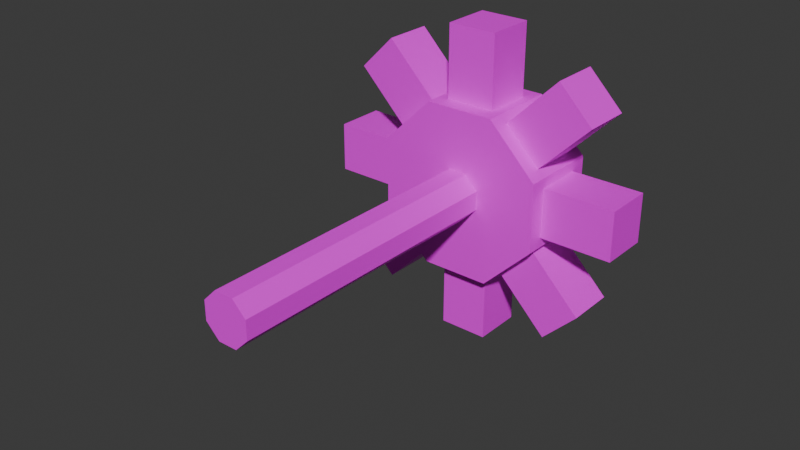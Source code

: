 # Source: coil.blend  (saved by Blender 4.5.90; exported with 4.5.12 LTS)
import bpy
from mathutils import Matrix  # noqa: F401  (used for matrix-valued properties, if any)

bpy.ops.wm.read_factory_settings(use_empty=True)
scene = bpy.context.scene
scene.name = 'Scene'

# ---- collections
col_collection = bpy.data.collections.new('Collection'); scene.collection.children.link(col_collection)

# ---- images (referenced by path relative to the original .blend; pixels are not part of the script)
import os
ASSET_DIR = os.environ.get("B2B_ASSET_DIR", "")  # directory of the original .blend (textures are referenced by path, not embedded)
HERE = os.path.dirname(os.path.abspath(__file__))  # packed textures are extracted next to this script under _unpacked/

def load_image(name, relpath, width, height, colorspace="sRGB"):
    """Load a texture the original file referenced (path relative to the .blend, or extracted next to this script)."""
    p = next((c for c in (os.path.join(HERE, relpath), os.path.join(ASSET_DIR, relpath)) if relpath and os.path.exists(c)), "")
    if p:
        img = bpy.data.images.load(p, check_existing=True)
        img.name = name
    else:  # same state as the original file: an image datablock whose file is absent (Cycles renders it pink)
        img = bpy.data.images.new(name, width, height)
        img.source = "FILE"
        img.filepath = "//" + (relpath or name)
    img.colorspace_settings.name = colorspace
    return img
img_coil_png = load_image('coil.png', 'coil.png', 1024, 1024, 'sRGB')
img_coil_axis_png = load_image('coil_axis.png', 'coil_axis.png', 1024, 1024, 'sRGB')

# ---- materials (node trees are filled in below, after node groups)
mat_body = bpy.data.materials.new('body')
mat_body.alpha_threshold = 0.0
mat_body.roughness = 0.5
mat_body.line_color = (0.0, 0.0, 0.0, 1.0)
mat_axis = bpy.data.materials.new('axis')

# ---- material node trees
mat_body.use_nodes = True; mat_body.node_tree.nodes.clear()
_N = mat_body.node_tree.nodes; _L = mat_body.node_tree.links
n0 = _N.new('ShaderNodeOutputMaterial'); n0.name = 'Material Output'; n0.location = (200, 100)
n1 = _N.new('ShaderNodeBsdfPrincipled'); n1.name = 'Principled BSDF'; n1.location = (-200, 100)
n1.inputs[3].default_value = 1.45
n2 = _N.new('ShaderNodeTexImage'); n2.name = '图像纹理'; n2.location = (-490, 75)
n2.image = img_coil_png
n2.interpolation = 'Closest'
_L.new(n1.outputs[0], n0.inputs[0])
_L.new(n2.outputs[0], n1.inputs[0])
n0.is_active_output = True
mat_axis.use_nodes = True; mat_axis.node_tree.nodes.clear()
_N = mat_axis.node_tree.nodes; _L = mat_axis.node_tree.links
n0 = _N.new('ShaderNodeBsdfPrincipled'); n0.name = '原理化 BSDF'; n0.location = (-200, 100)
n1 = _N.new('ShaderNodeOutputMaterial'); n1.name = '材质输出'; n1.location = (200, 100)
n2 = _N.new('ShaderNodeTexImage'); n2.name = '图像纹理'; n2.location = (-490, 75)
n2.image = img_coil_axis_png
n2.interpolation = 'Closest'
_L.new(n0.outputs[0], n1.inputs[0])
_L.new(n2.outputs[0], n0.inputs[0])
n1.is_active_output = True

# ---- world
world_world = bpy.data.worlds.new('World'); scene.world = world_world
world_world.use_nodes = True; world_world.node_tree.nodes.clear()
_N = world_world.node_tree.nodes; _L = world_world.node_tree.links
n0 = _N.new('ShaderNodeOutputWorld'); n0.name = 'World Output'; n0.location = (200, 100)
n1 = _N.new('ShaderNodeBackground'); n1.name = 'Background'; n1.location = (-200, 100)
n1.inputs[0].default_value = (0.05088, 0.05088, 0.05088, 1.0)
_L.new(n1.outputs[0], n0.inputs[0])
n0.is_active_output = True
world_world.color = (0.05088, 0.05088, 0.05088)
world_world.sun_shadow_jitter_overblur = 0.0

# ---- meshes
me_cube = bpy.data.meshes.new('Cube')
me_cube.from_pydata([(-0.25, -8.879e-09, 1.49e-08), (-0.25, 0.2105, 0.5081), (-0.25, -0.2105, 0.5081), (0.25, 0.2105, 0.5081), (0.25, -7.984e-12, 0.0), (0.25, -0.2105, 0.5081), (-0.15, -0.15, 0.5081), (0.15, -0.15, 0.5081), (-0.15, 0.15, 0.5081), (0.15, 0.15, 0.5081), (-0.15, 0.15, 0.9481), (-0.15, -0.15, 0.9481), (0.15, -0.15, 0.9481), (0.15, 0.15, 0.9481), (-0.25, -1.682e-08, 4.258e-09), (-0.25, -0.2105, 0.5081), (-0.25, -0.5081, 0.2105), (0.25, -0.2105, 0.5081), (0.25, -5.646e-12, -5.646e-12), (0.25, -0.5081, 0.2105), (-0.15, -0.4654, 0.2532), (0.15, -0.4654, 0.2532), (-0.15, -0.2532, 0.4654), (0.15, -0.2532, 0.4654), (-0.15, -0.5644, 0.7765), (-0.15, -0.7765, 0.5644), (0.15, -0.7765, 0.5644), (0.15, -0.5644, 0.7765), (-0.25, -1.49e-08, -8.879e-09), (-0.25, -0.5081, 0.2105), (-0.25, -0.5081, -0.2105), (0.25, -0.5081, 0.2105), (0.25, 0.0, -7.984e-12), (0.25, -0.5081, -0.2105), (-0.15, -0.5081, -0.15), (0.15, -0.5081, -0.15), (-0.15, -0.5081, 0.15), (0.15, -0.5081, 0.15), (-0.15, -0.9481, 0.15), (-0.15, -0.9481, -0.15), (0.15, -0.9481, -0.15), (0.15, -0.9481, 0.15), (-0.25, -4.258e-09, -1.682e-08), (-0.25, -0.5081, -0.2105), (-0.25, -0.2105, -0.5081), (0.25, -0.5081, -0.2105), (0.25, 5.646e-12, -5.646e-12), (0.25, -0.2105, -0.5081), (-0.15, -0.2532, -0.4654), (0.15, -0.2532, -0.4654), (-0.15, -0.4654, -0.2532), (0.15, -0.4654, -0.2532), (-0.15, -0.7765, -0.5644), (-0.15, -0.5644, -0.7765), (0.15, -0.5644, -0.7765), (0.15, -0.7765, -0.5644), (-0.25, 8.879e-09, -1.49e-08), (-0.25, -0.2105, -0.5081), (-0.25, 0.2105, -0.5081), (0.25, -0.2105, -0.5081), (0.25, 7.984e-12, 0.0), (0.25, 0.2105, -0.5081), (-0.15, 0.15, -0.5081), (0.15, 0.15, -0.5081), (-0.15, -0.15, -0.5081), (0.15, -0.15, -0.5081), (-0.15, -0.15, -0.9481), (-0.15, 0.15, -0.9481), (0.15, 0.15, -0.9481), (0.15, -0.15, -0.9481), (-0.25, 1.682e-08, -4.258e-09), (-0.25, 0.2105, -0.5081), (-0.25, 0.5081, -0.2105), (0.25, 0.2105, -0.5081), (0.25, 5.646e-12, 5.646e-12), (0.25, 0.5081, -0.2105), (-0.15, 0.4654, -0.2532), (0.15, 0.4654, -0.2532), (-0.15, 0.2532, -0.4654), (0.15, 0.2532, -0.4654), (-0.15, 0.5644, -0.7765), (-0.15, 0.7765, -0.5644), (0.15, 0.7765, -0.5644), (0.15, 0.5644, -0.7765), (-0.25, 1.49e-08, 8.879e-09), (-0.25, 0.5081, -0.2105), (-0.25, 0.5081, 0.2105), (0.25, 0.5081, -0.2105), (0.25, 0.0, 7.984e-12), (0.25, 0.5081, 0.2105), (-0.15, 0.5081, 0.15), (0.15, 0.5081, 0.15), (-0.15, 0.5081, -0.15), (0.15, 0.5081, -0.15), (-0.15, 0.9481, -0.15), (-0.15, 0.9481, 0.15), (0.15, 0.9481, 0.15), (0.15, 0.9481, -0.15), (-0.25, 4.258e-09, 1.682e-08), (-0.25, 0.5081, 0.2105), (-0.25, 0.2105, 0.5081), (0.25, 0.5081, 0.2105), (0.25, -5.646e-12, 5.646e-12), (0.25, 0.2105, 0.5081), (-0.15, 0.2532, 0.4654), (0.15, 0.2532, 0.4654), (-0.15, 0.4654, 0.2532), (0.15, 0.4654, 0.2532), (-0.15, 0.7765, 0.5644), (-0.15, 0.5644, 0.7765), (0.15, 0.5644, 0.7765), (0.15, 0.7765, 0.5644), (-0.5, 0.1386, 0.0574), (2.0, 0.1386, 0.0574), (-0.5, 0.1386, -0.0574), (2.0, 0.1386, -0.0574), (-0.5, 0.0574, -0.1386), (2.0, 0.0574, -0.1386), (-0.5, -0.0574, -0.1386), (2.0, -0.0574, -0.1386), (-0.5, -0.1386, -0.0574), (2.0, -0.1386, -0.0574), (-0.5, -0.1386, 0.0574), (2.0, -0.1386, 0.0574), (-0.5, -0.0574, 0.1386), (2.0, -0.0574, 0.1386), (-0.5, 0.0574, 0.1386), (2.0, 0.0574, 0.1386)], [], [(0, 2, 1), (4, 3, 5), (1, 2, 5, 3), (11, 12, 13, 10), (9, 8, 10, 13), (6, 7, 12, 11), (7, 9, 13, 12), (8, 6, 11, 10), (14, 16, 15), (18, 17, 19), (15, 16, 19, 17), (25, 26, 27, 24), (23, 22, 24, 27), (20, 21, 26, 25), (21, 23, 27, 26), (22, 20, 25, 24), (28, 30, 29), (32, 31, 33), (29, 30, 33, 31), (39, 40, 41, 38), (37, 36, 38, 41), (34, 35, 40, 39), (35, 37, 41, 40), (36, 34, 39, 38), (42, 44, 43), (46, 45, 47), (43, 44, 47, 45), (53, 54, 55, 52), (51, 50, 52, 55), (48, 49, 54, 53), (49, 51, 55, 54), (50, 48, 53, 52), (56, 58, 57), (60, 59, 61), (57, 58, 61, 59), (67, 68, 69, 66), (65, 64, 66, 69), (62, 63, 68, 67), (63, 65, 69, 68), (64, 62, 67, 66), (70, 72, 71), (74, 73, 75), (71, 72, 75, 73), (81, 82, 83, 80), (79, 78, 80, 83), (76, 77, 82, 81), (77, 79, 83, 82), (78, 76, 81, 80), (84, 86, 85), (88, 87, 89), (85, 86, 89, 87), (95, 96, 97, 94), (93, 92, 94, 97), (90, 91, 96, 95), (91, 93, 97, 96), (92, 90, 95, 94), (98, 100, 99), (102, 101, 103), (99, 100, 103, 101), (109, 110, 111, 108), (107, 106, 108, 111), (104, 105, 110, 109), (105, 107, 111, 110), (106, 104, 109, 108), (112, 113, 115, 114), (114, 115, 117, 116), (116, 117, 119, 118), (118, 119, 121, 120), (120, 121, 123, 122), (122, 123, 125, 124), (115, 113, 127, 125, 123, 121, 119, 117), (124, 125, 127, 126), (126, 127, 113, 112), (112, 114, 116, 118, 120, 122, 124, 126)])
me_cube.polygons.foreach_set('material_index', [0, 0, 0, 0, 0, 0, 0, 0, 0, 0, 0, 0, 0, 0, 0, 0, 0, 0, 0, 0, 0, 0, 0, 0, 0, 0, 0, 0, 0, 0, 0, 0, 0, 0, 0, 0, 0, 0, 0, 0, 0, 0, 0, 0, 0, 0, 0, 0, 0, 0, 0, 0, 0, 0, 0, 0, 0, 0, 0, 0, 0, 0, 0, 0, 1, 1, 1, 1, 1, 1, 1, 1, 1, 1])
_uv = me_cube.uv_layers.new(name='UVMap')
_uv.uv.foreach_set('vector', [0.25, 1.0, 0.0625, 0.5, 0.4375, 0.5, 0.25, 1.0, 0.0625, 0.5, 0.4375, 0.5, 9e-15, 0.5, 0.5, 0.5, 0.5, 1.0, 4.57e-08, 1.0, 0.0, 0.0, 0.5, 0.0, 0.5, 0.5, 0.0, 0.5, 0.8516, 1.0, 0.5, 1.0, 0.5, 0.5, 0.8516, 0.5, 0.8516, 1.0, 0.5, 1.0, 0.5, 0.5, 0.8516, 0.5, 0.8516, 1.0, 0.5, 1.0, 0.5, 0.5, 0.8516, 0.5, 0.8516, 1.0, 0.5, 1.0, 0.5, 0.5, 0.8516, 0.5, 0.25, 1.0, 0.0625, 0.5, 0.4375, 0.5, 0.25, 1.0, 0.0625, 0.5, 0.4375, 0.5, 9e-15, 0.5, 0.5, 0.5, 0.5, 1.0, 4.57e-08, 1.0, 0.0, 0.0, 0.5, 0.0, 0.5, 0.5, 0.0, 0.5, 0.8516, 1.0, 0.5, 1.0, 0.5, 0.5, 0.8516, 0.5, 0.8516, 1.0, 0.5, 1.0, 0.5, 0.5, 0.8516, 0.5, 0.8516, 1.0, 0.5, 1.0, 0.5, 0.5, 0.8516, 0.5, 0.8516, 1.0, 0.5, 1.0, 0.5, 0.5, 0.8516, 0.5, 0.25, 1.0, 0.0625, 0.5, 0.4375, 0.5, 0.25, 1.0, 0.0625, 0.5, 0.4375, 0.5, 9e-15, 0.5, 0.5, 0.5, 0.5, 1.0, 4.57e-08, 1.0, 0.0, 0.0, 0.5, 0.0, 0.5, 0.5, 0.0, 0.5, 0.8516, 1.0, 0.5, 1.0, 0.5, 0.5, 0.8516, 0.5, 0.8516, 1.0, 0.5, 1.0, 0.5, 0.5, 0.8516, 0.5, 0.8516, 1.0, 0.5, 1.0, 0.5, 0.5, 0.8516, 0.5, 0.8516, 1.0, 0.5, 1.0, 0.5, 0.5, 0.8516, 0.5, 0.25, 1.0, 0.0625, 0.5, 0.4375, 0.5, 0.25, 1.0, 0.0625, 0.5, 0.4375, 0.5, 9e-15, 0.5, 0.5, 0.5, 0.5, 1.0, 4.57e-08, 1.0, 0.0, 0.0, 0.5, 0.0, 0.5, 0.5, 0.0, 0.5, 0.8516, 1.0, 0.5, 1.0, 0.5, 0.5, 0.8516, 0.5, 0.8516, 1.0, 0.5, 1.0, 0.5, 0.5, 0.8516, 0.5, 0.8516, 1.0, 0.5, 1.0, 0.5, 0.5, 0.8516, 0.5, 0.8516, 1.0, 0.5, 1.0, 0.5, 0.5, 0.8516, 0.5, 0.25, 1.0, 0.0625, 0.5, 0.4375, 0.5, 0.25, 1.0, 0.0625, 0.5, 0.4375, 0.5, 9e-15, 0.5, 0.5, 0.5, 0.5, 1.0, 4.57e-08, 1.0, 0.0, 0.0, 0.5, 0.0, 0.5, 0.5, 0.0, 0.5, 0.8516, 1.0, 0.5, 1.0, 0.5, 0.5, 0.8516, 0.5, 0.8516, 1.0, 0.5, 1.0, 0.5, 0.5, 0.8516, 0.5, 0.8516, 1.0, 0.5, 1.0, 0.5, 0.5, 0.8516, 0.5, 0.8516, 1.0, 0.5, 1.0, 0.5, 0.5, 0.8516, 0.5, 0.25, 1.0, 0.0625, 0.5, 0.4375, 0.5, 0.25, 1.0, 0.0625, 0.5, 0.4375, 0.5, 9e-15, 0.5, 0.5, 0.5, 0.5, 1.0, 4.57e-08, 1.0, 0.0, 0.0, 0.5, 0.0, 0.5, 0.5, 0.0, 0.5, 0.8516, 1.0, 0.5, 1.0, 0.5, 0.5, 0.8516, 0.5, 0.8516, 1.0, 0.5, 1.0, 0.5, 0.5, 0.8516, 0.5, 0.8516, 1.0, 0.5, 1.0, 0.5, 0.5, 0.8516, 0.5, 0.8516, 1.0, 0.5, 1.0, 0.5, 0.5, 0.8516, 0.5, 0.25, 1.0, 0.0625, 0.5, 0.4375, 0.5, 0.25, 1.0, 0.0625, 0.5, 0.4375, 0.5, 9e-15, 0.5, 0.5, 0.5, 0.5, 1.0, 4.57e-08, 1.0, 0.0, 0.0, 0.5, 0.0, 0.5, 0.5, 0.0, 0.5, 0.8516, 1.0, 0.5, 1.0, 0.5, 0.5, 0.8516, 0.5, 0.8516, 1.0, 0.5, 1.0, 0.5, 0.5, 0.8516, 0.5, 0.8516, 1.0, 0.5, 1.0, 0.5, 0.5, 0.8516, 0.5, 0.8516, 1.0, 0.5, 1.0, 0.5, 0.5, 0.8516, 0.5, 0.25, 1.0, 0.0625, 0.5, 0.4375, 0.5, 0.25, 1.0, 0.0625, 0.5, 0.4375, 0.5, 9e-15, 0.5, 0.5, 0.5, 0.5, 1.0, 4.57e-08, 1.0, 0.0, 0.0, 0.5, 0.0, 0.5, 0.5, 0.0, 0.5, 0.8516, 1.0, 0.5, 1.0, 0.5, 0.5, 0.8516, 0.5, 0.8516, 1.0, 0.5, 1.0, 0.5, 0.5, 0.8516, 0.5, 0.8516, 1.0, 0.5, 1.0, 0.5, 0.5, 0.8516, 0.5, 0.8516, 1.0, 0.5, 1.0, 0.5, 0.5, 0.8516, 0.5, 0.2187, 1.0, 0.2188, 0.375, 0.1563, 0.375, 0.1562, 1.0, 0.1562, 1.0, 0.1563, 0.375, 0.125, 0.375, 0.125, 1.0, 0.0625, 1.0, 0.0625, 0.375, 0.09375, 0.375, 0.09375, 1.0, 0.09375, 1.0, 0.09375, 0.375, 0.125, 0.375, 0.125, 1.0, 0.1875, 1.0, 0.1875, 0.375, 0.2188, 0.375, 0.2188, 1.0, 0.2188, 1.0, 0.2188, 0.375, 0.25, 0.375, 0.25, 1.0, 0.1321, 0.9605, 0.1321, 0.9145, 0.1645, 0.8821, 0.2105, 0.8821, 0.2429, 0.9145, 0.2429, 0.9605, 0.2105, 0.9929, 0.1645, 0.9929, 1.988e-09, 1.0, 8.941e-08, 0.375, 0.03125, 0.375, 0.03125, 1.0, 0.03125, 1.0, 0.03125, 0.375, 0.0625, 0.375, 0.0625, 1.0, 0.2105, 0.9929, 0.1645, 0.9929, 0.1321, 0.9605, 0.1321, 0.9145, 0.1645, 0.8821, 0.2105, 0.8821, 0.2429, 0.9145, 0.2429, 0.9605])
me_cube.materials.append(mat_body)
me_cube.materials.append(mat_axis)
me_cube.use_mirror_vertex_groups = False
me_cube.update()

# ---- objects
ob_cube = bpy.data.objects.new('Cube', me_cube)

# ---- transforms, parenting, visibility, modifiers, constraints
ob_cube.location = (0.0, 0.0, 0.0)
ob_cube.rotation_euler = (0.0, -0.0, -1.571)
ob_cube.lock_rotations_4d = False
ob_cube.empty_display_type = 'ARROWS'
ob_cube.lineart.crease_threshold = 0.0

# ---- collection membership
col_collection.objects.link(ob_cube)

# ---- scene / render settings (as saved in the file)
scene.frame_start = 1; scene.frame_end = 250; scene.frame_set(1)
scene.render.engine = 'BLENDER_EEVEE_NEXT'
bpy.context.view_layer.update()

# ---- added for rendering (the .blend has no active camera and no usable light): camera, sun
cam_auto = bpy.data.cameras.new('AutoCamera')
cam_auto.lens = 50.0
cam_auto.sensor_width = 36.0
cam_auto.clip_end = 1000.0
ob_auto_camera = bpy.data.objects.new('AutoCamera', cam_auto)
scene.collection.objects.link(ob_auto_camera)
ob_auto_camera.location = (3.39214, -4.82057, 2.71371)
ob_auto_camera.rotation_euler = (1.09748, -7.21219e-08, 0.694738)
scene.camera = ob_auto_camera
light_auto_sun = bpy.data.lights.new('AutoSun', 'SUN')
light_auto_sun.energy = 3.0
light_auto_sun.angle = 0.0523599
ob_auto_sun = bpy.data.objects.new('AutoSun', light_auto_sun)
scene.collection.objects.link(ob_auto_sun)
ob_auto_sun.rotation_euler = (0.872665, 0.174533, 0.523599)
bpy.context.view_layer.update()
